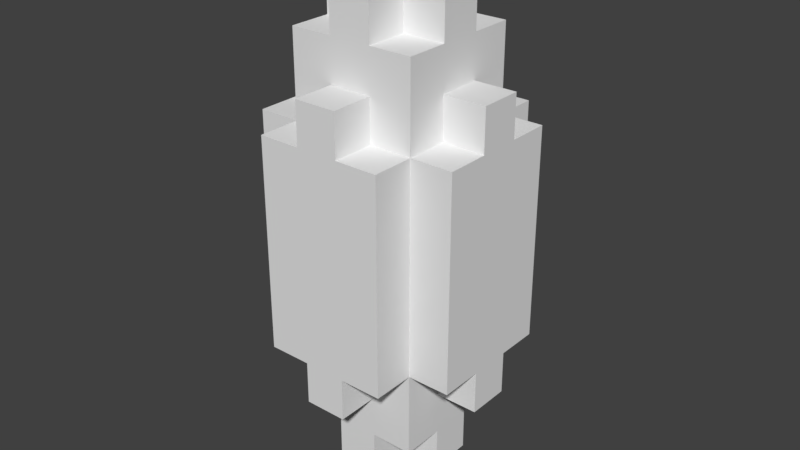 # Source: blueCrystalTurret.blend  (saved by Blender 2.79.0; exported with 4.5.12 LTS)
import bpy
from mathutils import Matrix  # noqa: F401  (used for matrix-valued properties, if any)

bpy.ops.wm.read_factory_settings(use_empty=True)
scene = bpy.context.scene
scene.name = 'Scene'

# ---- collections
col_collection_1 = bpy.data.collections.new('Collection 1'); scene.collection.children.link(col_collection_1)

# ---- world
world_world = bpy.data.worlds.new('World'); scene.world = world_world
world_world.color = (0.05088, 0.05088, 0.05088)
world_world.use_sun_shadow = False
world_world.sun_shadow_jitter_overblur = 0.0
world_world.cycles.sampling_method = 'MANUAL'

# ---- meshes
me_bluecrystalturret_001 = bpy.data.meshes.new('blueCrystalTurret.001')
me_bluecrystalturret_001.from_pydata([(-0.027, -0.027, -0.351), (-0.027, -0.027, -0.297), (-0.027, 0.027, -0.297), (-0.027, 0.027, -0.351), (-0.027, -0.081, -0.297), (-0.027, -0.081, -0.243), (-0.027, -0.027, -0.243), (-0.081, -0.027, -0.297), (-0.081, -0.027, -0.243), (-0.081, 0.027, -0.243), (-0.081, 0.027, -0.297), (-0.027, 0.027, -0.243), (-0.027, 0.081, -0.243), (-0.027, 0.081, -0.297), (-0.081, -0.081, -0.243), (-0.081, -0.081, -0.189), (-0.081, -0.027, -0.189), (-0.081, 0.027, -0.189), (-0.081, 0.081, -0.189), (-0.081, 0.081, -0.243), (-0.027, -0.135, -0.189), (-0.027, -0.135, -0.135), (-0.027, -0.081, -0.135), (-0.027, -0.081, -0.189), (-0.081, -0.081, -0.135), (-0.081, -0.027, -0.135), (-0.135, -0.027, -0.189), (-0.135, -0.027, -0.135), (-0.135, 0.027, -0.135), (-0.135, 0.027, -0.189), (-0.081, 0.027, -0.135), (-0.081, 0.081, -0.135), (-0.027, 0.081, -0.189), (-0.027, 0.081, -0.135), (-0.027, 0.135, -0.135), (-0.027, 0.135, -0.189), (-0.081, -0.135, -0.135), (-0.081, -0.135, -0.081), (-0.081, -0.081, -0.081), (-0.135, -0.081, -0.135), (-0.135, -0.081, -0.081), (-0.135, -0.027, -0.081), (-0.135, 0.027, -0.081), (-0.135, 0.081, -0.081), (-0.135, 0.081, -0.135), (-0.081, 0.081, -0.081), (-0.081, 0.135, -0.081), (-0.081, 0.135, -0.135), (-0.081, -0.135, -0.027), (-0.081, -0.081, -0.027), (-0.135, -0.081, -0.027), (-0.135, -0.027, -0.027), (-0.135, 0.027, -0.027), (-0.135, 0.081, -0.027), (-0.081, 0.081, -0.027), (-0.081, 0.135, -0.027), (-0.081, -0.135, 0.027), (-0.081, -0.081, 0.027), (-0.135, -0.081, 0.027), (-0.135, -0.027, 0.027), (-0.135, 0.027, 0.027), (-0.135, 0.081, 0.027), (-0.081, 0.081, 0.027), (-0.081, 0.135, 0.027), (-0.081, -0.135, 0.081), (-0.081, -0.081, 0.081), (-0.135, -0.081, 0.081), (-0.135, -0.027, 0.081), (-0.135, 0.027, 0.081), (-0.135, 0.081, 0.081), (-0.081, 0.081, 0.081), (-0.081, 0.135, 0.081), (-0.081, -0.135, 0.135), (-0.081, -0.081, 0.135), (-0.135, -0.081, 0.135), (-0.135, -0.027, 0.135), (-0.135, 0.027, 0.135), (-0.135, 0.081, 0.135), (-0.081, 0.081, 0.135), (-0.081, 0.135, 0.135), (-0.027, -0.135, 0.135), (-0.027, -0.135, 0.189), (-0.027, -0.081, 0.189), (-0.027, -0.081, 0.135), (-0.081, -0.081, 0.189), (-0.081, -0.027, 0.189), (-0.081, -0.027, 0.135), (-0.135, -0.027, 0.189), (-0.135, 0.027, 0.189), (-0.081, 0.027, 0.135), (-0.081, 0.027, 0.189), (-0.081, 0.081, 0.189), (-0.027, 0.081, 0.135), (-0.027, 0.081, 0.189), (-0.027, 0.135, 0.189), (-0.027, 0.135, 0.135), (-0.081, -0.081, 0.243), (-0.081, -0.027, 0.243), (-0.081, 0.027, 0.243), (-0.081, 0.081, 0.243), (-0.027, -0.081, 0.243), (-0.027, -0.081, 0.297), (-0.027, -0.027, 0.297), (-0.027, -0.027, 0.243), (-0.081, -0.027, 0.297), (-0.081, 0.027, 0.297), (-0.027, 0.027, 0.243), (-0.027, 0.027, 0.297), (-0.027, 0.081, 0.297), (-0.027, 0.081, 0.243), (-0.027, -0.027, 0.351), (-0.027, 0.027, 0.351), (0.027, -0.027, -0.351), (0.027, 0.027, -0.351), (0.027, 0.027, -0.297), (0.027, -0.027, -0.297), (0.027, -0.081, -0.297), (0.027, -0.027, -0.243), (0.027, -0.081, -0.243), (0.081, -0.027, -0.297), (0.081, 0.027, -0.297), (0.081, 0.027, -0.243), (0.081, -0.027, -0.243), (0.027, 0.081, -0.297), (0.027, 0.081, -0.243), (0.027, 0.027, -0.243), (0.081, -0.081, -0.243), (0.081, -0.027, -0.189), (0.081, -0.081, -0.189), (0.081, 0.027, -0.189), (0.081, 0.081, -0.243), (0.081, 0.081, -0.189), (0.027, -0.135, -0.189), (0.027, -0.081, -0.189), (0.027, -0.081, -0.135), (0.027, -0.135, -0.135), (0.081, -0.027, -0.135), (0.081, -0.081, -0.135), (0.135, -0.027, -0.189), (0.135, 0.027, -0.189), (0.135, 0.027, -0.135), (0.135, -0.027, -0.135), (0.081, 0.081, -0.135), (0.081, 0.027, -0.135), (0.027, 0.081, -0.189), (0.027, 0.135, -0.189), (0.027, 0.135, -0.135), (0.027, 0.081, -0.135), (0.081, -0.135, -0.135), (0.081, -0.081, -0.081), (0.081, -0.135, -0.081), (0.135, -0.081, -0.135), (0.135, -0.027, -0.081), (0.135, -0.081, -0.081), (0.135, 0.027, -0.081), (0.135, 0.081, -0.135), (0.135, 0.081, -0.081), (0.081, 0.135, -0.135), (0.081, 0.135, -0.081), (0.081, 0.081, -0.081), (0.081, -0.081, -0.027), (0.081, -0.135, -0.027), (0.135, -0.027, -0.027), (0.135, -0.081, -0.027), (0.135, 0.027, -0.027), (0.135, 0.081, -0.027), (0.081, 0.135, -0.027), (0.081, 0.081, -0.027), (0.081, -0.081, 0.027), (0.081, -0.135, 0.027), (0.135, -0.027, 0.027), (0.135, -0.081, 0.027), (0.135, 0.027, 0.027), (0.135, 0.081, 0.027), (0.081, 0.135, 0.027), (0.081, 0.081, 0.027), (0.081, -0.081, 0.081), (0.081, -0.135, 0.081), (0.135, -0.027, 0.081), (0.135, -0.081, 0.081), (0.135, 0.027, 0.081), (0.135, 0.081, 0.081), (0.081, 0.135, 0.081), (0.081, 0.081, 0.081), (0.081, -0.081, 0.135), (0.081, -0.135, 0.135), (0.135, -0.027, 0.135), (0.135, -0.081, 0.135), (0.135, 0.027, 0.135), (0.135, 0.081, 0.135), (0.081, 0.135, 0.135), (0.081, 0.081, 0.135), (0.027, -0.135, 0.135), (0.027, -0.081, 0.135), (0.027, -0.081, 0.189), (0.027, -0.135, 0.189), (0.081, -0.027, 0.135), (0.081, -0.027, 0.189), (0.081, -0.081, 0.189), (0.135, 0.027, 0.189), (0.135, -0.027, 0.189), (0.081, 0.027, 0.135), (0.081, 0.081, 0.189), (0.081, 0.027, 0.189), (0.027, 0.081, 0.135), (0.027, 0.135, 0.135), (0.027, 0.135, 0.189), (0.027, 0.081, 0.189), (0.081, -0.027, 0.243), (0.081, -0.081, 0.243), (0.081, 0.027, 0.243), (0.081, 0.081, 0.243), (0.027, -0.081, 0.243), (0.027, -0.027, 0.243), (0.027, -0.027, 0.297), (0.027, -0.081, 0.297), (0.081, 0.027, 0.297), (0.081, -0.027, 0.297), (0.027, 0.027, 0.243), (0.027, 0.081, 0.243), (0.027, 0.081, 0.297), (0.027, 0.027, 0.297), (0.027, 0.027, 0.351), (0.027, -0.027, 0.351), (-0.027, -0.135, -0.081), (0.027, -0.135, -0.081), (-0.027, -0.135, -0.027), (0.027, -0.135, -0.027), (-0.027, -0.135, 0.027), (0.027, -0.135, 0.027), (-0.027, -0.135, 0.081), (0.027, -0.135, 0.081), (-0.027, 0.135, -0.081), (0.027, 0.135, -0.081), (-0.027, 0.135, -0.027), (0.027, 0.135, -0.027), (-0.027, 0.135, 0.027), (0.027, 0.135, 0.027), (-0.027, 0.135, 0.081), (0.027, 0.135, 0.081)], [], [(0, 1, 2, 3), (4, 5, 6, 1), (7, 8, 9, 10), (2, 11, 12, 13), (14, 15, 16, 8), (8, 16, 17, 9), (9, 17, 18, 19), (20, 21, 22, 23), (15, 24, 25, 16), (26, 27, 28, 29), (17, 30, 31, 18), (32, 33, 34, 35), (36, 37, 38, 24), (39, 40, 41, 27), (27, 41, 42, 28), (28, 42, 43, 44), (31, 45, 46, 47), (37, 48, 49, 38), (40, 50, 51, 41), (41, 51, 52, 42), (42, 52, 53, 43), (45, 54, 55, 46), (48, 56, 57, 49), (50, 58, 59, 51), (51, 59, 60, 52), (52, 60, 61, 53), (54, 62, 63, 55), (56, 64, 65, 57), (58, 66, 67, 59), (59, 67, 68, 60), (60, 68, 69, 61), (62, 70, 71, 63), (64, 72, 73, 65), (66, 74, 75, 67), (67, 75, 76, 68), (68, 76, 77, 69), (70, 78, 79, 71), (80, 81, 82, 83), (73, 84, 85, 86), (75, 87, 88, 76), (89, 90, 91, 78), (92, 93, 94, 95), (84, 96, 97, 85), (85, 97, 98, 90), (90, 98, 99, 91), (100, 101, 102, 103), (97, 104, 105, 98), (106, 107, 108, 109), (102, 110, 111, 107), (112, 113, 114, 115), (116, 115, 117, 118), (119, 120, 121, 122), (114, 123, 124, 125), (126, 122, 127, 128), (122, 121, 129, 127), (121, 130, 131, 129), (132, 133, 134, 135), (128, 127, 136, 137), (138, 139, 140, 141), (129, 131, 142, 143), (144, 145, 146, 147), (148, 137, 149, 150), (151, 141, 152, 153), (141, 140, 154, 152), (140, 155, 156, 154), (142, 157, 158, 159), (150, 149, 160, 161), (153, 152, 162, 163), (152, 154, 164, 162), (154, 156, 165, 164), (159, 158, 166, 167), (161, 160, 168, 169), (163, 162, 170, 171), (162, 164, 172, 170), (164, 165, 173, 172), (167, 166, 174, 175), (169, 168, 176, 177), (171, 170, 178, 179), (170, 172, 180, 178), (172, 173, 181, 180), (175, 174, 182, 183), (177, 176, 184, 185), (179, 178, 186, 187), (178, 180, 188, 186), (180, 181, 189, 188), (183, 182, 190, 191), (192, 193, 194, 195), (184, 196, 197, 198), (186, 188, 199, 200), (201, 191, 202, 203), (204, 205, 206, 207), (198, 197, 208, 209), (197, 203, 210, 208), (203, 202, 211, 210), (212, 213, 214, 215), (208, 210, 216, 217), (218, 219, 220, 221), (214, 221, 222, 223), (0, 112, 115, 1), (4, 116, 118, 5), (7, 1, 6, 8), (115, 119, 122, 117), (14, 5, 23, 15), (5, 118, 133, 23), (118, 126, 128, 133), (20, 132, 135, 21), (15, 23, 22, 24), (133, 128, 137, 134), (26, 16, 25, 27), (127, 138, 141, 136), (36, 21, 224, 37), (21, 135, 225, 224), (135, 148, 150, 225), (39, 24, 38, 40), (137, 151, 153, 149), (37, 224, 226, 48), (224, 225, 227, 226), (225, 150, 161, 227), (40, 38, 49, 50), (149, 153, 163, 160), (48, 226, 228, 56), (226, 227, 229, 228), (227, 161, 169, 229), (50, 49, 57, 58), (160, 163, 171, 168), (56, 228, 230, 64), (228, 229, 231, 230), (229, 169, 177, 231), (58, 57, 65, 66), (168, 171, 179, 176), (64, 230, 80, 72), (230, 231, 192, 80), (231, 177, 185, 192), (66, 65, 73, 74), (176, 179, 187, 184), (80, 192, 195, 81), (73, 83, 82, 84), (193, 184, 198, 194), (75, 86, 85, 87), (196, 186, 200, 197), (84, 82, 100, 96), (82, 194, 212, 100), (194, 198, 209, 212), (100, 212, 215, 101), (97, 103, 102, 104), (213, 208, 217, 214), (102, 214, 223, 110), (3, 2, 114, 113), (10, 9, 11, 2), (114, 125, 121, 120), (13, 12, 124, 123), (19, 18, 32, 12), (12, 32, 144, 124), (124, 144, 131, 130), (29, 28, 30, 17), (129, 143, 140, 139), (18, 31, 33, 32), (144, 147, 142, 131), (35, 34, 146, 145), (44, 43, 45, 31), (142, 159, 156, 155), (47, 46, 232, 34), (34, 232, 233, 146), (146, 233, 158, 157), (43, 53, 54, 45), (159, 167, 165, 156), (46, 55, 234, 232), (232, 234, 235, 233), (233, 235, 166, 158), (53, 61, 62, 54), (167, 175, 173, 165), (55, 63, 236, 234), (234, 236, 237, 235), (235, 237, 174, 166), (61, 69, 70, 62), (175, 183, 181, 173), (63, 71, 238, 236), (236, 238, 239, 237), (237, 239, 182, 174), (69, 77, 78, 70), (183, 191, 189, 181), (71, 79, 95, 238), (238, 95, 205, 239), (239, 205, 190, 182), (76, 88, 90, 89), (201, 203, 199, 188), (78, 91, 93, 92), (204, 207, 202, 191), (95, 94, 206, 205), (91, 99, 109, 93), (93, 109, 219, 207), (207, 219, 211, 202), (98, 105, 107, 106), (218, 221, 216, 210), (109, 108, 220, 219), (107, 111, 222, 221), (0, 3, 113, 112), (4, 1, 115, 116), (7, 10, 2, 1), (115, 114, 120, 119), (2, 13, 123, 114), (14, 8, 6, 5), (118, 117, 122, 126), (9, 19, 12, 11), (125, 124, 130, 121), (20, 23, 133, 132), (26, 29, 17, 16), (127, 129, 139, 138), (32, 35, 145, 144), (36, 24, 22, 21), (135, 134, 137, 148), (39, 27, 25, 24), (137, 136, 141, 151), (28, 44, 31, 30), (143, 142, 155, 140), (31, 47, 34, 33), (147, 146, 157, 142), (72, 80, 83, 73), (192, 185, 184, 193), (74, 73, 86, 75), (184, 187, 186, 196), (76, 89, 78, 77), (201, 188, 189, 191), (78, 92, 95, 79), (204, 191, 190, 205), (81, 195, 194, 82), (87, 85, 90, 88), (197, 200, 199, 203), (93, 207, 206, 94), (96, 100, 103, 97), (212, 209, 208, 213), (98, 106, 109, 99), (218, 210, 211, 219), (101, 215, 214, 102), (104, 102, 107, 105), (214, 217, 216, 221), (107, 221, 220, 108), (110, 223, 222, 111)])
_ca = me_bluecrystalturret_001.color_attributes.new('Col', 'BYTE_COLOR', 'CORNER')
_ca.data.foreach_set('color', [0.07036, 0.3763, 1.0, 1.0, 0.07036, 0.3763, 1.0, 1.0, 0.07036, 0.3763, 1.0, 1.0, 0.07036, 0.3763, 1.0, 1.0, 0.07036, 0.3763, 1.0, 1.0, 0.07036, 0.3763, 1.0, 1.0, 0.07036, 0.3763, 1.0, 1.0, 0.07036, 0.3763, 1.0, 1.0, 0.07036, 0.3763, 1.0, 1.0, 0.07036, 0.3763, 1.0, 1.0, 0.07036, 0.3763, 1.0, 1.0, 0.07036, 0.3763, 1.0, 1.0, 0.07036, 0.3763, 1.0, 1.0, 0.07036, 0.3763, 1.0, 1.0, 0.07036, 0.3763, 1.0, 1.0, 0.07036, 0.3763, 1.0, 1.0, 0.0, 0.2122, 0.7991, 1.0, 0.0, 0.2122, 0.7991, 1.0, 0.0, 0.2122, 0.7991, 1.0, 0.0, 0.2122, 0.7991, 1.0, 0.07036, 0.3763, 1.0, 1.0, 0.07036, 0.3763, 1.0, 1.0, 0.07036, 0.3763, 1.0, 1.0, 0.07036, 0.3763, 1.0, 1.0, 0.07036, 0.3763, 1.0, 1.0, 0.07036, 0.3763, 1.0, 1.0, 0.07036, 0.3763, 1.0, 1.0, 0.07036, 0.3763, 1.0, 1.0, 0.07036, 0.3763, 1.0, 1.0, 0.07036, 0.3763, 1.0, 1.0, 0.07036, 0.3763, 1.0, 1.0, 0.07036, 0.3763, 1.0, 1.0, 0.07036, 0.3763, 1.0, 1.0, 0.07036, 0.3763, 1.0, 1.0, 0.07036, 0.3763, 1.0, 1.0, 0.07036, 0.3763, 1.0, 1.0, 0.07036, 0.3763, 1.0, 1.0, 0.07036, 0.3763, 1.0, 1.0, 0.07036, 0.3763, 1.0, 1.0, 0.07036, 0.3763, 1.0, 1.0, 0.07036, 0.3763, 1.0, 1.0, 0.07036, 0.3763, 1.0, 1.0, 0.07036, 0.3763, 1.0, 1.0, 0.07036, 0.3763, 1.0, 1.0, 0.07036, 0.3763, 1.0, 1.0, 0.07036, 0.3763, 1.0, 1.0, 0.07036, 0.3763, 1.0, 1.0, 0.07036, 0.3763, 1.0, 1.0, 0.0, 0.2122, 0.7991, 1.0, 0.0, 0.2122, 0.7991, 1.0, 0.0, 0.2122, 0.7991, 1.0, 0.0, 0.2122, 0.7991, 1.0, 0.07036, 0.3763, 1.0, 1.0, 0.07036, 0.3763, 1.0, 1.0, 0.07036, 0.3763, 1.0, 1.0, 0.07036, 0.3763, 1.0, 1.0, 0.07036, 0.3763, 1.0, 1.0, 0.07036, 0.3763, 1.0, 1.0, 0.07036, 0.3763, 1.0, 1.0, 0.07036, 0.3763, 1.0, 1.0, 0.0, 0.2122, 0.7991, 1.0, 0.0, 0.2122, 0.7991, 1.0, 0.0, 0.2122, 0.7991, 1.0, 0.0, 0.2122, 0.7991, 1.0, 0.07036, 0.3763, 1.0, 1.0, 0.07036, 0.3763, 1.0, 1.0, 0.07036, 0.3763, 1.0, 1.0, 0.07036, 0.3763, 1.0, 1.0, 0.07036, 0.3763, 1.0, 1.0, 0.07036, 0.3763, 1.0, 1.0, 0.07036, 0.3763, 1.0, 1.0, 0.07036, 0.3763, 1.0, 1.0, 0.07036, 0.3763, 1.0, 1.0, 0.07036, 0.3763, 1.0, 1.0, 0.07036, 0.3763, 1.0, 1.0, 0.07036, 0.3763, 1.0, 1.0, 0.6038, 1.0, 1.0, 1.0, 0.6038, 1.0, 1.0, 1.0, 0.6038, 1.0, 1.0, 1.0, 0.6038, 1.0, 1.0, 1.0, 0.07036, 0.3763, 1.0, 1.0, 0.07036, 0.3763, 1.0, 1.0, 0.07036, 0.3763, 1.0, 1.0, 0.07036, 0.3763, 1.0, 1.0, 0.0, 0.2122, 0.7991, 1.0, 0.0, 0.2122, 0.7991, 1.0, 0.0, 0.2122, 0.7991, 1.0, 0.0, 0.2122, 0.7991, 1.0, 0.07036, 0.3763, 1.0, 1.0, 0.07036, 0.3763, 1.0, 1.0, 0.07036, 0.3763, 1.0, 1.0, 0.07036, 0.3763, 1.0, 1.0, 0.07036, 0.3763, 1.0, 1.0, 0.07036, 0.3763, 1.0, 1.0, 0.07036, 0.3763, 1.0, 1.0, 0.07036, 0.3763, 1.0, 1.0, 0.6038, 1.0, 1.0, 1.0, 0.6038, 1.0, 1.0, 1.0, 0.6038, 1.0, 1.0, 1.0, 0.6038, 1.0, 1.0, 1.0, 0.07036, 0.3763, 1.0, 1.0, 0.07036, 0.3763, 1.0, 1.0, 0.07036, 0.3763, 1.0, 1.0, 0.07036, 0.3763, 1.0, 1.0, 0.07036, 0.3763, 1.0, 1.0, 0.07036, 0.3763, 1.0, 1.0, 0.07036, 0.3763, 1.0, 1.0, 0.07036, 0.3763, 1.0, 1.0, 0.07036, 0.3763, 1.0, 1.0, 0.07036, 0.3763, 1.0, 1.0, 0.07036, 0.3763, 1.0, 1.0, 0.07036, 0.3763, 1.0, 1.0, 0.07036, 0.3763, 1.0, 1.0, 0.07036, 0.3763, 1.0, 1.0, 0.07036, 0.3763, 1.0, 1.0, 0.07036, 0.3763, 1.0, 1.0, 0.6038, 1.0, 1.0, 1.0, 0.6038, 1.0, 1.0, 1.0, 0.6038, 1.0, 1.0, 1.0, 0.6038, 1.0, 1.0, 1.0, 0.07036, 0.3763, 1.0, 1.0, 0.07036, 0.3763, 1.0, 1.0, 0.07036, 0.3763, 1.0, 1.0, 0.07036, 0.3763, 1.0, 1.0, 0.0, 0.2122, 0.7991, 1.0, 0.0, 0.2122, 0.7991, 1.0, 0.0, 0.2122, 0.7991, 1.0, 0.0, 0.2122, 0.7991, 1.0, 0.07036, 0.3763, 1.0, 1.0, 0.07036, 0.3763, 1.0, 1.0, 0.07036, 0.3763, 1.0, 1.0, 0.07036, 0.3763, 1.0, 1.0, 0.0, 0.2122, 0.7991, 1.0, 0.0, 0.2122, 0.7991, 1.0, 0.0, 0.2122, 0.7991, 1.0, 0.0, 0.2122, 0.7991, 1.0, 0.07036, 0.3763, 1.0, 1.0, 0.07036, 0.3763, 1.0, 1.0, 0.07036, 0.3763, 1.0, 1.0, 0.07036, 0.3763, 1.0, 1.0, 0.07036, 0.3763, 1.0, 1.0, 0.07036, 0.3763, 1.0, 1.0, 0.07036, 0.3763, 1.0, 1.0, 0.07036, 0.3763, 1.0, 1.0, 0.07036, 0.3763, 1.0, 1.0, 0.07036, 0.3763, 1.0, 1.0, 0.07036, 0.3763, 1.0, 1.0, 0.07036, 0.3763, 1.0, 1.0, 0.07036, 0.3763, 1.0, 1.0, 0.07036, 0.3763, 1.0, 1.0, 0.07036, 0.3763, 1.0, 1.0, 0.07036, 0.3763, 1.0, 1.0, 0.07036, 0.3763, 1.0, 1.0, 0.07036, 0.3763, 1.0, 1.0, 0.07036, 0.3763, 1.0, 1.0, 0.07036, 0.3763, 1.0, 1.0, 0.07036, 0.3763, 1.0, 1.0, 0.07036, 0.3763, 1.0, 1.0, 0.07036, 0.3763, 1.0, 1.0, 0.07036, 0.3763, 1.0, 1.0, 0.07036, 0.3763, 1.0, 1.0, 0.07036, 0.3763, 1.0, 1.0, 0.07036, 0.3763, 1.0, 1.0, 0.07036, 0.3763, 1.0, 1.0, 0.07036, 0.3763, 1.0, 1.0, 0.07036, 0.3763, 1.0, 1.0, 0.07036, 0.3763, 1.0, 1.0, 0.07036, 0.3763, 1.0, 1.0, 0.0, 0.2122, 0.7991, 1.0, 0.0, 0.2122, 0.7991, 1.0, 0.0, 0.2122, 0.7991, 1.0, 0.0, 0.2122, 0.7991, 1.0, 0.07036, 0.3763, 1.0, 1.0, 0.07036, 0.3763, 1.0, 1.0, 0.07036, 0.3763, 1.0, 1.0, 0.07036, 0.3763, 1.0, 1.0, 0.07036, 0.3763, 1.0, 1.0, 0.07036, 0.3763, 1.0, 1.0, 0.07036, 0.3763, 1.0, 1.0, 0.07036, 0.3763, 1.0, 1.0, 0.07036, 0.3763, 1.0, 1.0, 0.07036, 0.3763, 1.0, 1.0, 0.07036, 0.3763, 1.0, 1.0, 0.07036, 0.3763, 1.0, 1.0, 0.07036, 0.3763, 1.0, 1.0, 0.07036, 0.3763, 1.0, 1.0, 0.07036, 0.3763, 1.0, 1.0, 0.07036, 0.3763, 1.0, 1.0, 0.07036, 0.3763, 1.0, 1.0, 0.07036, 0.3763, 1.0, 1.0, 0.07036, 0.3763, 1.0, 1.0, 0.07036, 0.3763, 1.0, 1.0, 0.07036, 0.3763, 1.0, 1.0, 0.07036, 0.3763, 1.0, 1.0, 0.07036, 0.3763, 1.0, 1.0, 0.07036, 0.3763, 1.0, 1.0, 0.07036, 0.3763, 1.0, 1.0, 0.07036, 0.3763, 1.0, 1.0, 0.07036, 0.3763, 1.0, 1.0, 0.07036, 0.3763, 1.0, 1.0, 0.07036, 0.3763, 1.0, 1.0, 0.07036, 0.3763, 1.0, 1.0, 0.07036, 0.3763, 1.0, 1.0, 0.07036, 0.3763, 1.0, 1.0, 0.0, 0.2122, 0.7991, 1.0, 0.0, 0.2122, 0.7991, 1.0, 0.0, 0.2122, 0.7991, 1.0, 0.0, 0.2122, 0.7991, 1.0, 0.07036, 0.3763, 1.0, 1.0, 0.07036, 0.3763, 1.0, 1.0, 0.07036, 0.3763, 1.0, 1.0, 0.07036, 0.3763, 1.0, 1.0, 0.07036, 0.3763, 1.0, 1.0, 0.07036, 0.3763, 1.0, 1.0, 0.07036, 0.3763, 1.0, 1.0, 0.07036, 0.3763, 1.0, 1.0, 0.07036, 0.3763, 1.0, 1.0, 0.07036, 0.3763, 1.0, 1.0, 0.07036, 0.3763, 1.0, 1.0, 0.07036, 0.3763, 1.0, 1.0, 0.07036, 0.3763, 1.0, 1.0, 0.07036, 0.3763, 1.0, 1.0, 0.07036, 0.3763, 1.0, 1.0, 0.07036, 0.3763, 1.0, 1.0, 0.07036, 0.3763, 1.0, 1.0, 0.07036, 0.3763, 1.0, 1.0, 0.07036, 0.3763, 1.0, 1.0, 0.07036, 0.3763, 1.0, 1.0, 0.07036, 0.3763, 1.0, 1.0, 0.07036, 0.3763, 1.0, 1.0, 0.07036, 0.3763, 1.0, 1.0, 0.07036, 0.3763, 1.0, 1.0, 0.07036, 0.3763, 1.0, 1.0, 0.07036, 0.3763, 1.0, 1.0, 0.07036, 0.3763, 1.0, 1.0, 0.07036, 0.3763, 1.0, 1.0, 0.07036, 0.3763, 1.0, 1.0, 0.07036, 0.3763, 1.0, 1.0, 0.07036, 0.3763, 1.0, 1.0, 0.07036, 0.3763, 1.0, 1.0, 0.07036, 0.3763, 1.0, 1.0, 0.07036, 0.3763, 1.0, 1.0, 0.07036, 0.3763, 1.0, 1.0, 0.07036, 0.3763, 1.0, 1.0, 0.0, 0.2122, 0.7991, 1.0, 0.0, 0.2122, 0.7991, 1.0, 0.0, 0.2122, 0.7991, 1.0, 0.0, 0.2122, 0.7991, 1.0, 0.07036, 0.3763, 1.0, 1.0, 0.07036, 0.3763, 1.0, 1.0, 0.07036, 0.3763, 1.0, 1.0, 0.07036, 0.3763, 1.0, 1.0, 0.0, 0.2122, 0.7991, 1.0, 0.0, 0.2122, 0.7991, 1.0, 0.0, 0.2122, 0.7991, 1.0, 0.0, 0.2122, 0.7991, 1.0, 0.07036, 0.3763, 1.0, 1.0, 0.07036, 0.3763, 1.0, 1.0, 0.07036, 0.3763, 1.0, 1.0, 0.07036, 0.3763, 1.0, 1.0, 0.07036, 0.3763, 1.0, 1.0, 0.07036, 0.3763, 1.0, 1.0, 0.07036, 0.3763, 1.0, 1.0, 0.07036, 0.3763, 1.0, 1.0, 0.07036, 0.3763, 1.0, 1.0, 0.07036, 0.3763, 1.0, 1.0, 0.07036, 0.3763, 1.0, 1.0, 0.07036, 0.3763, 1.0, 1.0, 0.07036, 0.3763, 1.0, 1.0, 0.07036, 0.3763, 1.0, 1.0, 0.07036, 0.3763, 1.0, 1.0, 0.07036, 0.3763, 1.0, 1.0, 0.6038, 1.0, 1.0, 1.0, 0.6038, 1.0, 1.0, 1.0, 0.6038, 1.0, 1.0, 1.0, 0.6038, 1.0, 1.0, 1.0, 0.07036, 0.3763, 1.0, 1.0, 0.07036, 0.3763, 1.0, 1.0, 0.07036, 0.3763, 1.0, 1.0, 0.07036, 0.3763, 1.0, 1.0, 0.07036, 0.3763, 1.0, 1.0, 0.07036, 0.3763, 1.0, 1.0, 0.07036, 0.3763, 1.0, 1.0, 0.07036, 0.3763, 1.0, 1.0, 0.07036, 0.3763, 1.0, 1.0, 0.07036, 0.3763, 1.0, 1.0, 0.07036, 0.3763, 1.0, 1.0, 0.07036, 0.3763, 1.0, 1.0, 0.07036, 0.3763, 1.0, 1.0, 0.07036, 0.3763, 1.0, 1.0, 0.07036, 0.3763, 1.0, 1.0, 0.07036, 0.3763, 1.0, 1.0, 0.6038, 1.0, 1.0, 1.0, 0.6038, 1.0, 1.0, 1.0, 0.6038, 1.0, 1.0, 1.0, 0.6038, 1.0, 1.0, 1.0, 0.07036, 0.3763, 1.0, 1.0, 0.07036, 0.3763, 1.0, 1.0, 0.07036, 0.3763, 1.0, 1.0, 0.07036, 0.3763, 1.0, 1.0, 0.0, 0.2122, 0.7991, 1.0, 0.0, 0.2122, 0.7991, 1.0, 0.0, 0.2122, 0.7991, 1.0, 0.0, 0.2122, 0.7991, 1.0, 0.0, 0.2122, 0.7991, 1.0, 0.0, 0.2122, 0.7991, 1.0, 0.0, 0.2122, 0.7991, 1.0, 0.0, 0.2122, 0.7991, 1.0, 0.07036, 0.3763, 1.0, 1.0, 0.07036, 0.3763, 1.0, 1.0, 0.07036, 0.3763, 1.0, 1.0, 0.07036, 0.3763, 1.0, 1.0, 0.6038, 1.0, 1.0, 1.0, 0.6038, 1.0, 1.0, 1.0, 0.6038, 1.0, 1.0, 1.0, 0.6038, 1.0, 1.0, 1.0, 0.07036, 0.3763, 1.0, 1.0, 0.07036, 0.3763, 1.0, 1.0, 0.07036, 0.3763, 1.0, 1.0, 0.07036, 0.3763, 1.0, 1.0, 0.07036, 0.3763, 1.0, 1.0, 0.07036, 0.3763, 1.0, 1.0, 0.07036, 0.3763, 1.0, 1.0, 0.07036, 0.3763, 1.0, 1.0, 0.07036, 0.3763, 1.0, 1.0, 0.07036, 0.3763, 1.0, 1.0, 0.07036, 0.3763, 1.0, 1.0, 0.07036, 0.3763, 1.0, 1.0, 0.0, 0.2122, 0.7991, 1.0, 0.0, 0.2122, 0.7991, 1.0, 0.0, 0.2122, 0.7991, 1.0, 0.0, 0.2122, 0.7991, 1.0, 0.07036, 0.3763, 1.0, 1.0, 0.07036, 0.3763, 1.0, 1.0, 0.07036, 0.3763, 1.0, 1.0, 0.07036, 0.3763, 1.0, 1.0, 0.0, 0.2122, 0.7991, 1.0, 0.0, 0.2122, 0.7991, 1.0, 0.0, 0.2122, 0.7991, 1.0, 0.0, 0.2122, 0.7991, 1.0, 0.07036, 0.3763, 1.0, 1.0, 0.07036, 0.3763, 1.0, 1.0, 0.07036, 0.3763, 1.0, 1.0, 0.07036, 0.3763, 1.0, 1.0, 0.07036, 0.3763, 1.0, 1.0, 0.07036, 0.3763, 1.0, 1.0, 0.07036, 0.3763, 1.0, 1.0, 0.07036, 0.3763, 1.0, 1.0, 0.07036, 0.3763, 1.0, 1.0, 0.07036, 0.3763, 1.0, 1.0, 0.07036, 0.3763, 1.0, 1.0, 0.07036, 0.3763, 1.0, 1.0, 0.07036, 0.3763, 1.0, 1.0, 0.07036, 0.3763, 1.0, 1.0, 0.07036, 0.3763, 1.0, 1.0, 0.07036, 0.3763, 1.0, 1.0, 0.0, 0.2122, 0.7991, 1.0, 0.0, 0.2122, 0.7991, 1.0, 0.0, 0.2122, 0.7991, 1.0, 0.0, 0.2122, 0.7991, 1.0, 0.07036, 0.3763, 1.0, 1.0, 0.07036, 0.3763, 1.0, 1.0, 0.07036, 0.3763, 1.0, 1.0, 0.07036, 0.3763, 1.0, 1.0, 0.0, 0.2122, 0.7991, 1.0, 0.0, 0.2122, 0.7991, 1.0, 0.0, 0.2122, 0.7991, 1.0, 0.0, 0.2122, 0.7991, 1.0, 0.07036, 0.3763, 1.0, 1.0, 0.07036, 0.3763, 1.0, 1.0, 0.07036, 0.3763, 1.0, 1.0, 0.07036, 0.3763, 1.0, 1.0, 0.07036, 0.3763, 1.0, 1.0, 0.07036, 0.3763, 1.0, 1.0, 0.07036, 0.3763, 1.0, 1.0, 0.07036, 0.3763, 1.0, 1.0, 0.07036, 0.3763, 1.0, 1.0, 0.07036, 0.3763, 1.0, 1.0, 0.07036, 0.3763, 1.0, 1.0, 0.07036, 0.3763, 1.0, 1.0, 0.07036, 0.3763, 1.0, 1.0, 0.07036, 0.3763, 1.0, 1.0, 0.07036, 0.3763, 1.0, 1.0, 0.07036, 0.3763, 1.0, 1.0, 0.07036, 0.3763, 1.0, 1.0, 0.07036, 0.3763, 1.0, 1.0, 0.07036, 0.3763, 1.0, 1.0, 0.07036, 0.3763, 1.0, 1.0, 0.07036, 0.3763, 1.0, 1.0, 0.07036, 0.3763, 1.0, 1.0, 0.07036, 0.3763, 1.0, 1.0, 0.07036, 0.3763, 1.0, 1.0, 0.07036, 0.3763, 1.0, 1.0, 0.07036, 0.3763, 1.0, 1.0, 0.07036, 0.3763, 1.0, 1.0, 0.07036, 0.3763, 1.0, 1.0, 0.07036, 0.3763, 1.0, 1.0, 0.07036, 0.3763, 1.0, 1.0, 0.07036, 0.3763, 1.0, 1.0, 0.07036, 0.3763, 1.0, 1.0, 0.07036, 0.3763, 1.0, 1.0, 0.07036, 0.3763, 1.0, 1.0, 0.07036, 0.3763, 1.0, 1.0, 0.07036, 0.3763, 1.0, 1.0, 0.0, 0.2122, 0.7991, 1.0, 0.0, 0.2122, 0.7991, 1.0, 0.0, 0.2122, 0.7991, 1.0, 0.0, 0.2122, 0.7991, 1.0, 0.0, 0.2122, 0.7991, 1.0, 0.0, 0.2122, 0.7991, 1.0, 0.0, 0.2122, 0.7991, 1.0, 0.0, 0.2122, 0.7991, 1.0, 0.07036, 0.3763, 1.0, 1.0, 0.07036, 0.3763, 1.0, 1.0, 0.07036, 0.3763, 1.0, 1.0, 0.07036, 0.3763, 1.0, 1.0, 0.07036, 0.3763, 1.0, 1.0, 0.07036, 0.3763, 1.0, 1.0, 0.07036, 0.3763, 1.0, 1.0, 0.07036, 0.3763, 1.0, 1.0, 0.07036, 0.3763, 1.0, 1.0, 0.07036, 0.3763, 1.0, 1.0, 0.07036, 0.3763, 1.0, 1.0, 0.07036, 0.3763, 1.0, 1.0, 0.07036, 0.3763, 1.0, 1.0, 0.07036, 0.3763, 1.0, 1.0, 0.07036, 0.3763, 1.0, 1.0, 0.07036, 0.3763, 1.0, 1.0, 0.07036, 0.3763, 1.0, 1.0, 0.07036, 0.3763, 1.0, 1.0, 0.07036, 0.3763, 1.0, 1.0, 0.07036, 0.3763, 1.0, 1.0, 0.07036, 0.3763, 1.0, 1.0, 0.07036, 0.3763, 1.0, 1.0, 0.07036, 0.3763, 1.0, 1.0, 0.07036, 0.3763, 1.0, 1.0, 0.07036, 0.3763, 1.0, 1.0, 0.07036, 0.3763, 1.0, 1.0, 0.07036, 0.3763, 1.0, 1.0, 0.07036, 0.3763, 1.0, 1.0, 0.0, 0.2122, 0.7991, 1.0, 0.0, 0.2122, 0.7991, 1.0, 0.0, 0.2122, 0.7991, 1.0, 0.0, 0.2122, 0.7991, 1.0, 0.07036, 0.3763, 1.0, 1.0, 0.07036, 0.3763, 1.0, 1.0, 0.07036, 0.3763, 1.0, 1.0, 0.07036, 0.3763, 1.0, 1.0, 0.0, 0.2122, 0.7991, 1.0, 0.0, 0.2122, 0.7991, 1.0, 0.0, 0.2122, 0.7991, 1.0, 0.0, 0.2122, 0.7991, 1.0, 0.07036, 0.3763, 1.0, 1.0, 0.07036, 0.3763, 1.0, 1.0, 0.07036, 0.3763, 1.0, 1.0, 0.07036, 0.3763, 1.0, 1.0, 0.07036, 0.3763, 1.0, 1.0, 0.07036, 0.3763, 1.0, 1.0, 0.07036, 0.3763, 1.0, 1.0, 0.07036, 0.3763, 1.0, 1.0, 0.07036, 0.3763, 1.0, 1.0, 0.07036, 0.3763, 1.0, 1.0, 0.07036, 0.3763, 1.0, 1.0, 0.07036, 0.3763, 1.0, 1.0, 0.6038, 1.0, 1.0, 1.0, 0.6038, 1.0, 1.0, 1.0, 0.6038, 1.0, 1.0, 1.0, 0.6038, 1.0, 1.0, 1.0, 0.07036, 0.3763, 1.0, 1.0, 0.07036, 0.3763, 1.0, 1.0, 0.07036, 0.3763, 1.0, 1.0, 0.07036, 0.3763, 1.0, 1.0, 0.07036, 0.3763, 1.0, 1.0, 0.07036, 0.3763, 1.0, 1.0, 0.07036, 0.3763, 1.0, 1.0, 0.07036, 0.3763, 1.0, 1.0, 0.07036, 0.3763, 1.0, 1.0, 0.07036, 0.3763, 1.0, 1.0, 0.07036, 0.3763, 1.0, 1.0, 0.07036, 0.3763, 1.0, 1.0, 0.07036, 0.3763, 1.0, 1.0, 0.07036, 0.3763, 1.0, 1.0, 0.07036, 0.3763, 1.0, 1.0, 0.07036, 0.3763, 1.0, 1.0, 0.6038, 1.0, 1.0, 1.0, 0.6038, 1.0, 1.0, 1.0, 0.6038, 1.0, 1.0, 1.0, 0.6038, 1.0, 1.0, 1.0, 0.07036, 0.3763, 1.0, 1.0, 0.07036, 0.3763, 1.0, 1.0, 0.07036, 0.3763, 1.0, 1.0, 0.07036, 0.3763, 1.0, 1.0, 0.07036, 0.3763, 1.0, 1.0, 0.07036, 0.3763, 1.0, 1.0, 0.07036, 0.3763, 1.0, 1.0, 0.07036, 0.3763, 1.0, 1.0, 0.07036, 0.3763, 1.0, 1.0, 0.07036, 0.3763, 1.0, 1.0, 0.07036, 0.3763, 1.0, 1.0, 0.07036, 0.3763, 1.0, 1.0, 0.07036, 0.3763, 1.0, 1.0, 0.07036, 0.3763, 1.0, 1.0, 0.07036, 0.3763, 1.0, 1.0, 0.07036, 0.3763, 1.0, 1.0, 0.6038, 1.0, 1.0, 1.0, 0.6038, 1.0, 1.0, 1.0, 0.6038, 1.0, 1.0, 1.0, 0.6038, 1.0, 1.0, 1.0, 0.0, 0.2122, 0.7991, 1.0, 0.0, 0.2122, 0.7991, 1.0, 0.0, 0.2122, 0.7991, 1.0, 0.0, 0.2122, 0.7991, 1.0, 0.07036, 0.3763, 1.0, 1.0, 0.07036, 0.3763, 1.0, 1.0, 0.07036, 0.3763, 1.0, 1.0, 0.07036, 0.3763, 1.0, 1.0, 0.07036, 0.3763, 1.0, 1.0, 0.07036, 0.3763, 1.0, 1.0, 0.07036, 0.3763, 1.0, 1.0, 0.07036, 0.3763, 1.0, 1.0, 0.07036, 0.3763, 1.0, 1.0, 0.07036, 0.3763, 1.0, 1.0, 0.07036, 0.3763, 1.0, 1.0, 0.07036, 0.3763, 1.0, 1.0, 0.07036, 0.3763, 1.0, 1.0, 0.07036, 0.3763, 1.0, 1.0, 0.07036, 0.3763, 1.0, 1.0, 0.07036, 0.3763, 1.0, 1.0, 0.07036, 0.3763, 1.0, 1.0, 0.07036, 0.3763, 1.0, 1.0, 0.07036, 0.3763, 1.0, 1.0, 0.07036, 0.3763, 1.0, 1.0, 0.0, 0.2122, 0.7991, 1.0, 0.0, 0.2122, 0.7991, 1.0, 0.0, 0.2122, 0.7991, 1.0, 0.0, 0.2122, 0.7991, 1.0, 0.0, 0.2122, 0.7991, 1.0, 0.0, 0.2122, 0.7991, 1.0, 0.0, 0.2122, 0.7991, 1.0, 0.0, 0.2122, 0.7991, 1.0, 0.07036, 0.3763, 1.0, 1.0, 0.07036, 0.3763, 1.0, 1.0, 0.07036, 0.3763, 1.0, 1.0, 0.07036, 0.3763, 1.0, 1.0, 0.07036, 0.3763, 1.0, 1.0, 0.07036, 0.3763, 1.0, 1.0, 0.07036, 0.3763, 1.0, 1.0, 0.07036, 0.3763, 1.0, 1.0, 0.07036, 0.3763, 1.0, 1.0, 0.07036, 0.3763, 1.0, 1.0, 0.07036, 0.3763, 1.0, 1.0, 0.07036, 0.3763, 1.0, 1.0, 0.07036, 0.3763, 1.0, 1.0, 0.07036, 0.3763, 1.0, 1.0, 0.07036, 0.3763, 1.0, 1.0, 0.07036, 0.3763, 1.0, 1.0, 0.07036, 0.3763, 1.0, 1.0, 0.07036, 0.3763, 1.0, 1.0, 0.07036, 0.3763, 1.0, 1.0, 0.07036, 0.3763, 1.0, 1.0, 0.0, 0.2122, 0.7991, 1.0, 0.0, 0.2122, 0.7991, 1.0, 0.0, 0.2122, 0.7991, 1.0, 0.0, 0.2122, 0.7991, 1.0, 0.07036, 0.3763, 1.0, 1.0, 0.07036, 0.3763, 1.0, 1.0, 0.07036, 0.3763, 1.0, 1.0, 0.07036, 0.3763, 1.0, 1.0, 0.0, 0.2122, 0.7991, 1.0, 0.0, 0.2122, 0.7991, 1.0, 0.0, 0.2122, 0.7991, 1.0, 0.0, 0.2122, 0.7991, 1.0, 0.07036, 0.3763, 1.0, 1.0, 0.07036, 0.3763, 1.0, 1.0, 0.07036, 0.3763, 1.0, 1.0, 0.07036, 0.3763, 1.0, 1.0, 0.07036, 0.3763, 1.0, 1.0, 0.07036, 0.3763, 1.0, 1.0, 0.07036, 0.3763, 1.0, 1.0, 0.07036, 0.3763, 1.0, 1.0, 0.07036, 0.3763, 1.0, 1.0, 0.07036, 0.3763, 1.0, 1.0, 0.07036, 0.3763, 1.0, 1.0, 0.07036, 0.3763, 1.0, 1.0, 0.07036, 0.3763, 1.0, 1.0, 0.07036, 0.3763, 1.0, 1.0, 0.07036, 0.3763, 1.0, 1.0, 0.07036, 0.3763, 1.0, 1.0, 0.07036, 0.3763, 1.0, 1.0, 0.07036, 0.3763, 1.0, 1.0, 0.07036, 0.3763, 1.0, 1.0, 0.07036, 0.3763, 1.0, 1.0, 0.07036, 0.3763, 1.0, 1.0, 0.07036, 0.3763, 1.0, 1.0, 0.07036, 0.3763, 1.0, 1.0, 0.07036, 0.3763, 1.0, 1.0, 0.0, 0.2122, 0.7991, 1.0, 0.0, 0.2122, 0.7991, 1.0, 0.0, 0.2122, 0.7991, 1.0, 0.0, 0.2122, 0.7991, 1.0, 0.07036, 0.3763, 1.0, 1.0, 0.07036, 0.3763, 1.0, 1.0, 0.07036, 0.3763, 1.0, 1.0, 0.07036, 0.3763, 1.0, 1.0, 0.07036, 0.3763, 1.0, 1.0, 0.07036, 0.3763, 1.0, 1.0, 0.07036, 0.3763, 1.0, 1.0, 0.07036, 0.3763, 1.0, 1.0, 0.0, 0.2122, 0.7991, 1.0, 0.0, 0.2122, 0.7991, 1.0, 0.0, 0.2122, 0.7991, 1.0, 0.0, 0.2122, 0.7991, 1.0, 0.07036, 0.3763, 1.0, 1.0, 0.07036, 0.3763, 1.0, 1.0, 0.07036, 0.3763, 1.0, 1.0, 0.07036, 0.3763, 1.0, 1.0, 0.07036, 0.3763, 1.0, 1.0, 0.07036, 0.3763, 1.0, 1.0, 0.07036, 0.3763, 1.0, 1.0, 0.07036, 0.3763, 1.0, 1.0, 0.07036, 0.3763, 1.0, 1.0, 0.07036, 0.3763, 1.0, 1.0, 0.07036, 0.3763, 1.0, 1.0, 0.07036, 0.3763, 1.0, 1.0, 0.07036, 0.3763, 1.0, 1.0, 0.07036, 0.3763, 1.0, 1.0, 0.07036, 0.3763, 1.0, 1.0, 0.07036, 0.3763, 1.0, 1.0, 0.07036, 0.3763, 1.0, 1.0, 0.07036, 0.3763, 1.0, 1.0, 0.07036, 0.3763, 1.0, 1.0, 0.07036, 0.3763, 1.0, 1.0, 0.07036, 0.3763, 1.0, 1.0, 0.07036, 0.3763, 1.0, 1.0, 0.07036, 0.3763, 1.0, 1.0, 0.07036, 0.3763, 1.0, 1.0, 0.0, 0.2122, 0.7991, 1.0, 0.0, 0.2122, 0.7991, 1.0, 0.0, 0.2122, 0.7991, 1.0, 0.0, 0.2122, 0.7991, 1.0, 0.07036, 0.3763, 1.0, 1.0, 0.07036, 0.3763, 1.0, 1.0, 0.07036, 0.3763, 1.0, 1.0, 0.07036, 0.3763, 1.0, 1.0, 0.07036, 0.3763, 1.0, 1.0, 0.07036, 0.3763, 1.0, 1.0, 0.07036, 0.3763, 1.0, 1.0, 0.07036, 0.3763, 1.0, 1.0, 0.07036, 0.3763, 1.0, 1.0, 0.07036, 0.3763, 1.0, 1.0, 0.07036, 0.3763, 1.0, 1.0, 0.07036, 0.3763, 1.0, 1.0, 0.07036, 0.3763, 1.0, 1.0, 0.07036, 0.3763, 1.0, 1.0, 0.07036, 0.3763, 1.0, 1.0, 0.07036, 0.3763, 1.0, 1.0, 0.07036, 0.3763, 1.0, 1.0, 0.07036, 0.3763, 1.0, 1.0, 0.07036, 0.3763, 1.0, 1.0, 0.07036, 0.3763, 1.0, 1.0, 0.07036, 0.3763, 1.0, 1.0, 0.07036, 0.3763, 1.0, 1.0, 0.07036, 0.3763, 1.0, 1.0, 0.07036, 0.3763, 1.0, 1.0, 0.0, 0.2122, 0.7991, 1.0, 0.0, 0.2122, 0.7991, 1.0, 0.0, 0.2122, 0.7991, 1.0, 0.0, 0.2122, 0.7991, 1.0, 0.6038, 1.0, 1.0, 1.0, 0.6038, 1.0, 1.0, 1.0, 0.6038, 1.0, 1.0, 1.0, 0.6038, 1.0, 1.0, 1.0, 0.07036, 0.3763, 1.0, 1.0, 0.07036, 0.3763, 1.0, 1.0, 0.07036, 0.3763, 1.0, 1.0, 0.07036, 0.3763, 1.0, 1.0, 0.07036, 0.3763, 1.0, 1.0, 0.07036, 0.3763, 1.0, 1.0, 0.07036, 0.3763, 1.0, 1.0, 0.07036, 0.3763, 1.0, 1.0, 0.07036, 0.3763, 1.0, 1.0, 0.07036, 0.3763, 1.0, 1.0, 0.07036, 0.3763, 1.0, 1.0, 0.07036, 0.3763, 1.0, 1.0, 0.07036, 0.3763, 1.0, 1.0, 0.07036, 0.3763, 1.0, 1.0, 0.07036, 0.3763, 1.0, 1.0, 0.07036, 0.3763, 1.0, 1.0, 0.6038, 1.0, 1.0, 1.0, 0.6038, 1.0, 1.0, 1.0, 0.6038, 1.0, 1.0, 1.0, 0.6038, 1.0, 1.0, 1.0, 0.0, 0.2122, 0.7991, 1.0, 0.0, 0.2122, 0.7991, 1.0, 0.0, 0.2122, 0.7991, 1.0, 0.0, 0.2122, 0.7991, 1.0, 0.07036, 0.3763, 1.0, 1.0, 0.07036, 0.3763, 1.0, 1.0, 0.07036, 0.3763, 1.0, 1.0, 0.07036, 0.3763, 1.0, 1.0, 0.07036, 0.3763, 1.0, 1.0, 0.07036, 0.3763, 1.0, 1.0, 0.07036, 0.3763, 1.0, 1.0, 0.07036, 0.3763, 1.0, 1.0, 0.0, 0.2122, 0.7991, 1.0, 0.0, 0.2122, 0.7991, 1.0, 0.0, 0.2122, 0.7991, 1.0, 0.0, 0.2122, 0.7991, 1.0, 0.6038, 1.0, 1.0, 1.0, 0.6038, 1.0, 1.0, 1.0, 0.6038, 1.0, 1.0, 1.0, 0.6038, 1.0, 1.0, 1.0, 0.07036, 0.3763, 1.0, 1.0, 0.07036, 0.3763, 1.0, 1.0, 0.07036, 0.3763, 1.0, 1.0, 0.07036, 0.3763, 1.0, 1.0, 0.07036, 0.3763, 1.0, 1.0, 0.07036, 0.3763, 1.0, 1.0, 0.07036, 0.3763, 1.0, 1.0, 0.07036, 0.3763, 1.0, 1.0, 0.0, 0.2122, 0.7991, 1.0, 0.0, 0.2122, 0.7991, 1.0, 0.0, 0.2122, 0.7991, 1.0, 0.0, 0.2122, 0.7991, 1.0, 0.07036, 0.3763, 1.0, 1.0, 0.07036, 0.3763, 1.0, 1.0, 0.07036, 0.3763, 1.0, 1.0, 0.07036, 0.3763, 1.0, 1.0, 0.07036, 0.3763, 1.0, 1.0, 0.07036, 0.3763, 1.0, 1.0, 0.07036, 0.3763, 1.0, 1.0, 0.07036, 0.3763, 1.0, 1.0, 0.07036, 0.3763, 1.0, 1.0, 0.07036, 0.3763, 1.0, 1.0, 0.07036, 0.3763, 1.0, 1.0, 0.07036, 0.3763, 1.0, 1.0, 0.07036, 0.3763, 1.0, 1.0, 0.07036, 0.3763, 1.0, 1.0, 0.07036, 0.3763, 1.0, 1.0, 0.07036, 0.3763, 1.0, 1.0, 0.07036, 0.3763, 1.0, 1.0, 0.07036, 0.3763, 1.0, 1.0, 0.07036, 0.3763, 1.0, 1.0, 0.07036, 0.3763, 1.0, 1.0, 0.07036, 0.3763, 1.0, 1.0, 0.07036, 0.3763, 1.0, 1.0, 0.07036, 0.3763, 1.0, 1.0, 0.07036, 0.3763, 1.0, 1.0, 0.0, 0.2122, 0.7991, 1.0, 0.0, 0.2122, 0.7991, 1.0, 0.0, 0.2122, 0.7991, 1.0, 0.0, 0.2122, 0.7991, 1.0, 0.07036, 0.3763, 1.0, 1.0, 0.07036, 0.3763, 1.0, 1.0, 0.07036, 0.3763, 1.0, 1.0, 0.07036, 0.3763, 1.0, 1.0, 0.07036, 0.3763, 1.0, 1.0, 0.07036, 0.3763, 1.0, 1.0, 0.07036, 0.3763, 1.0, 1.0, 0.07036, 0.3763, 1.0, 1.0, 0.07036, 0.3763, 1.0, 1.0, 0.07036, 0.3763, 1.0, 1.0, 0.07036, 0.3763, 1.0, 1.0, 0.07036, 0.3763, 1.0, 1.0, 0.07036, 0.3763, 1.0, 1.0, 0.07036, 0.3763, 1.0, 1.0, 0.07036, 0.3763, 1.0, 1.0, 0.07036, 0.3763, 1.0, 1.0, 0.07036, 0.3763, 1.0, 1.0, 0.07036, 0.3763, 1.0, 1.0, 0.07036, 0.3763, 1.0, 1.0, 0.07036, 0.3763, 1.0, 1.0, 0.07036, 0.3763, 1.0, 1.0, 0.07036, 0.3763, 1.0, 1.0, 0.07036, 0.3763, 1.0, 1.0, 0.07036, 0.3763, 1.0, 1.0, 0.07036, 0.3763, 1.0, 1.0, 0.07036, 0.3763, 1.0, 1.0, 0.07036, 0.3763, 1.0, 1.0, 0.07036, 0.3763, 1.0, 1.0, 0.07036, 0.3763, 1.0, 1.0, 0.07036, 0.3763, 1.0, 1.0, 0.07036, 0.3763, 1.0, 1.0, 0.07036, 0.3763, 1.0, 1.0, 0.07036, 0.3763, 1.0, 1.0, 0.07036, 0.3763, 1.0, 1.0, 0.07036, 0.3763, 1.0, 1.0, 0.07036, 0.3763, 1.0, 1.0, 0.07036, 0.3763, 1.0, 1.0, 0.07036, 0.3763, 1.0, 1.0, 0.07036, 0.3763, 1.0, 1.0, 0.07036, 0.3763, 1.0, 1.0, 0.07036, 0.3763, 1.0, 1.0, 0.07036, 0.3763, 1.0, 1.0, 0.07036, 0.3763, 1.0, 1.0, 0.07036, 0.3763, 1.0, 1.0, 0.0, 0.2122, 0.7991, 1.0, 0.0, 0.2122, 0.7991, 1.0, 0.0, 0.2122, 0.7991, 1.0, 0.0, 0.2122, 0.7991, 1.0, 0.07036, 0.3763, 1.0, 1.0, 0.07036, 0.3763, 1.0, 1.0, 0.07036, 0.3763, 1.0, 1.0, 0.07036, 0.3763, 1.0, 1.0, 0.0, 0.2122, 0.7991, 1.0, 0.0, 0.2122, 0.7991, 1.0, 0.0, 0.2122, 0.7991, 1.0, 0.0, 0.2122, 0.7991, 1.0, 0.07036, 0.3763, 1.0, 1.0, 0.07036, 0.3763, 1.0, 1.0, 0.07036, 0.3763, 1.0, 1.0, 0.07036, 0.3763, 1.0, 1.0, 0.07036, 0.3763, 1.0, 1.0, 0.07036, 0.3763, 1.0, 1.0, 0.07036, 0.3763, 1.0, 1.0, 0.07036, 0.3763, 1.0, 1.0, 0.07036, 0.3763, 1.0, 1.0, 0.07036, 0.3763, 1.0, 1.0, 0.07036, 0.3763, 1.0, 1.0, 0.07036, 0.3763, 1.0, 1.0, 0.07036, 0.3763, 1.0, 1.0, 0.07036, 0.3763, 1.0, 1.0, 0.07036, 0.3763, 1.0, 1.0, 0.07036, 0.3763, 1.0, 1.0, 0.07036, 0.3763, 1.0, 1.0, 0.07036, 0.3763, 1.0, 1.0, 0.07036, 0.3763, 1.0, 1.0, 0.07036, 0.3763, 1.0, 1.0, 0.07036, 0.3763, 1.0, 1.0, 0.07036, 0.3763, 1.0, 1.0, 0.07036, 0.3763, 1.0, 1.0, 0.07036, 0.3763, 1.0, 1.0, 0.07036, 0.3763, 1.0, 1.0, 0.07036, 0.3763, 1.0, 1.0, 0.07036, 0.3763, 1.0, 1.0, 0.07036, 0.3763, 1.0, 1.0, 0.0, 0.2122, 0.7991, 1.0, 0.0, 0.2122, 0.7991, 1.0, 0.0, 0.2122, 0.7991, 1.0, 0.0, 0.2122, 0.7991, 1.0, 0.0, 0.2122, 0.7991, 1.0, 0.0, 0.2122, 0.7991, 1.0, 0.0, 0.2122, 0.7991, 1.0, 0.0, 0.2122, 0.7991, 1.0, 0.07036, 0.3763, 1.0, 1.0, 0.07036, 0.3763, 1.0, 1.0, 0.07036, 0.3763, 1.0, 1.0, 0.07036, 0.3763, 1.0, 1.0, 0.07036, 0.3763, 1.0, 1.0, 0.07036, 0.3763, 1.0, 1.0, 0.07036, 0.3763, 1.0, 1.0, 0.07036, 0.3763, 1.0, 1.0, 0.0, 0.2122, 0.7991, 1.0, 0.0, 0.2122, 0.7991, 1.0, 0.0, 0.2122, 0.7991, 1.0, 0.0, 0.2122, 0.7991, 1.0, 0.07036, 0.3763, 1.0, 1.0, 0.07036, 0.3763, 1.0, 1.0, 0.07036, 0.3763, 1.0, 1.0, 0.07036, 0.3763, 1.0, 1.0, 0.07036, 0.3763, 1.0, 1.0, 0.07036, 0.3763, 1.0, 1.0, 0.07036, 0.3763, 1.0, 1.0, 0.07036, 0.3763, 1.0, 1.0, 0.07036, 0.3763, 1.0, 1.0, 0.07036, 0.3763, 1.0, 1.0, 0.07036, 0.3763, 1.0, 1.0, 0.07036, 0.3763, 1.0, 1.0, 0.07036, 0.3763, 1.0, 1.0, 0.07036, 0.3763, 1.0, 1.0, 0.07036, 0.3763, 1.0, 1.0, 0.07036, 0.3763, 1.0, 1.0, 0.07036, 0.3763, 1.0, 1.0, 0.07036, 0.3763, 1.0, 1.0, 0.07036, 0.3763, 1.0, 1.0, 0.07036, 0.3763, 1.0, 1.0, 0.0, 0.2122, 0.7991, 1.0, 0.0, 0.2122, 0.7991, 1.0, 0.0, 0.2122, 0.7991, 1.0, 0.0, 0.2122, 0.7991, 1.0, 0.0, 0.2122, 0.7991, 1.0, 0.0, 0.2122, 0.7991, 1.0, 0.0, 0.2122, 0.7991, 1.0, 0.0, 0.2122, 0.7991, 1.0, 0.07036, 0.3763, 1.0, 1.0, 0.07036, 0.3763, 1.0, 1.0, 0.07036, 0.3763, 1.0, 1.0, 0.07036, 0.3763, 1.0, 1.0, 0.0, 0.2122, 0.7991, 1.0, 0.0, 0.2122, 0.7991, 1.0, 0.0, 0.2122, 0.7991, 1.0, 0.0, 0.2122, 0.7991, 1.0, 0.07036, 0.3763, 1.0, 1.0, 0.07036, 0.3763, 1.0, 1.0, 0.07036, 0.3763, 1.0, 1.0, 0.07036, 0.3763, 1.0, 1.0, 0.07036, 0.3763, 1.0, 1.0, 0.07036, 0.3763, 1.0, 1.0, 0.07036, 0.3763, 1.0, 1.0, 0.07036, 0.3763, 1.0, 1.0, 0.07036, 0.3763, 1.0, 1.0, 0.07036, 0.3763, 1.0, 1.0, 0.07036, 0.3763, 1.0, 1.0, 0.07036, 0.3763, 1.0, 1.0, 0.07036, 0.3763, 1.0, 1.0, 0.07036, 0.3763, 1.0, 1.0, 0.07036, 0.3763, 1.0, 1.0, 0.07036, 0.3763, 1.0, 1.0, 0.07036, 0.3763, 1.0, 1.0, 0.07036, 0.3763, 1.0, 1.0, 0.07036, 0.3763, 1.0, 1.0, 0.07036, 0.3763, 1.0, 1.0, 0.07036, 0.3763, 1.0, 1.0, 0.07036, 0.3763, 1.0, 1.0, 0.07036, 0.3763, 1.0, 1.0, 0.07036, 0.3763, 1.0, 1.0, 0.0, 0.2122, 0.7991, 1.0, 0.0, 0.2122, 0.7991, 1.0, 0.0, 0.2122, 0.7991, 1.0, 0.0, 0.2122, 0.7991, 1.0, 0.0, 0.2122, 0.7991, 1.0, 0.0, 0.2122, 0.7991, 1.0, 0.0, 0.2122, 0.7991, 1.0, 0.0, 0.2122, 0.7991, 1.0, 0.07036, 0.3763, 1.0, 1.0, 0.07036, 0.3763, 1.0, 1.0, 0.07036, 0.3763, 1.0, 1.0, 0.07036, 0.3763, 1.0, 1.0, 0.07036, 0.3763, 1.0, 1.0, 0.07036, 0.3763, 1.0, 1.0, 0.07036, 0.3763, 1.0, 1.0, 0.07036, 0.3763, 1.0, 1.0, 0.07036, 0.3763, 1.0, 1.0, 0.07036, 0.3763, 1.0, 1.0, 0.07036, 0.3763, 1.0, 1.0, 0.07036, 0.3763, 1.0, 1.0, 0.07036, 0.3763, 1.0, 1.0, 0.07036, 0.3763, 1.0, 1.0, 0.07036, 0.3763, 1.0, 1.0, 0.07036, 0.3763, 1.0, 1.0, 0.07036, 0.3763, 1.0, 1.0, 0.07036, 0.3763, 1.0, 1.0, 0.07036, 0.3763, 1.0, 1.0, 0.07036, 0.3763, 1.0, 1.0, 0.07036, 0.3763, 1.0, 1.0, 0.07036, 0.3763, 1.0, 1.0, 0.07036, 0.3763, 1.0, 1.0, 0.07036, 0.3763, 1.0, 1.0, 0.07036, 0.3763, 1.0, 1.0, 0.07036, 0.3763, 1.0, 1.0, 0.07036, 0.3763, 1.0, 1.0, 0.07036, 0.3763, 1.0, 1.0])
me_bluecrystalturret_001.use_remesh_preserve_volume = False
me_bluecrystalturret_001.use_remesh_preserve_attributes = False
me_bluecrystalturret_001.use_mirror_vertex_groups = False
me_bluecrystalturret_001.update()

# ---- objects
ob_bluecrystalturret = bpy.data.objects.new('blueCrystalTurret', me_bluecrystalturret_001)

# ---- transforms, parenting, visibility, modifiers, constraints
ob_bluecrystalturret.location = (0.0, 0.0, 0.0)
ob_bluecrystalturret.lineart.crease_threshold = 0.0

# ---- collection membership
col_collection_1.objects.link(ob_bluecrystalturret)

# ---- scene / render settings (as saved in the file)
scene.frame_start = 1; scene.frame_end = 250; scene.frame_set(1)
scene.render.engine = 'BLENDER_EEVEE_NEXT'
scene.render.resolution_percentage = 50
scene.render.dither_intensity = 0.0
scene.cycles.use_denoising = False
scene.cycles.samples = 128
scene.cycles.sampling_pattern = 'TABULATED_SOBOL'
scene.cycles.use_adaptive_sampling = False
scene.cycles.use_light_tree = False
scene.cycles.blur_glossy = 0.0
scene.cycles.sample_clamp_indirect = 0.0
scene.view_settings.view_transform = 'Standard'
bpy.context.view_layer.update()

# ---- added for rendering (the .blend has no active camera and no usable light): camera, sun
cam_auto = bpy.data.cameras.new('AutoCamera')
cam_auto.lens = 50.0
cam_auto.sensor_width = 36.0
cam_auto.clip_end = 1000.0
ob_auto_camera = bpy.data.objects.new('AutoCamera', cam_auto)
scene.collection.objects.link(ob_auto_camera)
ob_auto_camera.location = (0.739372, -0.887246, 0.591498)
ob_auto_camera.rotation_euler = (1.09748, -7.21219e-08, 0.694738)
scene.camera = ob_auto_camera
light_auto_sun = bpy.data.lights.new('AutoSun', 'SUN')
light_auto_sun.energy = 3.0
light_auto_sun.angle = 0.0523599
ob_auto_sun = bpy.data.objects.new('AutoSun', light_auto_sun)
scene.collection.objects.link(ob_auto_sun)
ob_auto_sun.rotation_euler = (0.872665, 0.174533, 0.523599)
bpy.context.view_layer.update()
